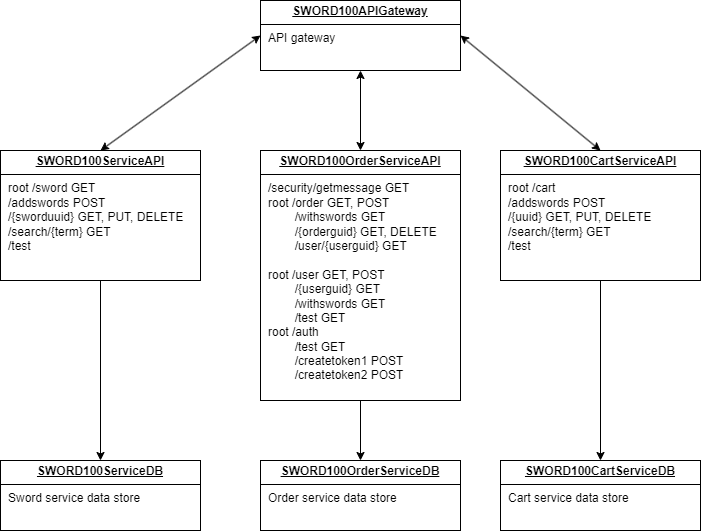

The diagram above was exported from draw.io. Its source (the exported page's mxGraphModel, read from the mxfile embedded in the PNG):
<mxGraphModel dx="1221" dy="626" grid="1" gridSize="10" guides="1" tooltips="1" connect="1" arrows="1" fold="1" page="1" pageScale="1" pageWidth="827" pageHeight="1169" math="0" shadow="0">
  <root>
    <mxCell id="WIyWlLk6GJQsqaUBKTNV-0" />
    <mxCell id="WIyWlLk6GJQsqaUBKTNV-1" parent="WIyWlLk6GJQsqaUBKTNV-0" />
    <mxCell id="rPX6pf22LgFPTwyzzRkb-7" style="edgeStyle=orthogonalEdgeStyle;rounded=0;orthogonalLoop=1;jettySize=auto;html=1;exitX=0.5;exitY=1;exitDx=0;exitDy=0;entryX=0.5;entryY=0;entryDx=0;entryDy=0;" edge="1" parent="WIyWlLk6GJQsqaUBKTNV-1" source="DW-CfuFZdtoIQdhJjorf-24" target="rPX6pf22LgFPTwyzzRkb-2">
      <mxGeometry relative="1" as="geometry" />
    </mxCell>
    <mxCell id="DW-CfuFZdtoIQdhJjorf-24" value="&lt;p style=&quot;margin: 4px 0px 0px; text-align: center;&quot;&gt;&lt;b&gt;&lt;u&gt;SWORD100ServiceAPI&lt;/u&gt;&lt;/b&gt;&lt;br&gt;&lt;/p&gt;&lt;hr size=&quot;1&quot; style=&quot;border-style:solid;&quot;&gt;&lt;p style=&quot;margin:0px;margin-left:8px;&quot;&gt;root /sword GET&lt;/p&gt;&lt;p style=&quot;margin:0px;margin-left:8px;&quot;&gt;&lt;span style=&quot;background-color: initial;&quot;&gt;/addswords POST&lt;/span&gt;&lt;br&gt;&lt;/p&gt;&lt;p style=&quot;margin:0px;margin-left:8px;&quot;&gt;&lt;span style=&quot;background-color: initial;&quot;&gt;/{sworduuid} GET, PUT, DELETE&lt;/span&gt;&lt;br&gt;&lt;/p&gt;&lt;p style=&quot;margin:0px;margin-left:8px;&quot;&gt;&lt;span style=&quot;background-color: initial;&quot;&gt;/search/{term} GET&lt;/span&gt;&lt;/p&gt;&lt;p style=&quot;margin:0px;margin-left:8px;&quot;&gt;&lt;span style=&quot;background-color: initial;&quot;&gt;/test&lt;/span&gt;&lt;/p&gt;" style="verticalAlign=top;align=left;overflow=fill;html=1;whiteSpace=wrap;" parent="WIyWlLk6GJQsqaUBKTNV-1" vertex="1">
      <mxGeometry x="70" y="410" width="200" height="130" as="geometry" />
    </mxCell>
    <mxCell id="rPX6pf22LgFPTwyzzRkb-9" style="edgeStyle=orthogonalEdgeStyle;rounded=0;orthogonalLoop=1;jettySize=auto;html=1;exitX=0.5;exitY=1;exitDx=0;exitDy=0;" edge="1" parent="WIyWlLk6GJQsqaUBKTNV-1" source="rPX6pf22LgFPTwyzzRkb-0" target="rPX6pf22LgFPTwyzzRkb-3">
      <mxGeometry relative="1" as="geometry" />
    </mxCell>
    <mxCell id="rPX6pf22LgFPTwyzzRkb-0" value="&lt;p style=&quot;margin: 4px 0px 0px; text-align: center;&quot;&gt;&lt;b&gt;&lt;u&gt;SWORD100CartServiceAPI&lt;/u&gt;&lt;/b&gt;&lt;br&gt;&lt;/p&gt;&lt;hr size=&quot;1&quot; style=&quot;border-style:solid;&quot;&gt;&lt;p style=&quot;margin:0px;margin-left:8px;&quot;&gt;root /cart&lt;/p&gt;&lt;p style=&quot;margin:0px;margin-left:8px;&quot;&gt;&lt;span style=&quot;background-color: initial;&quot;&gt;/addswords POST&lt;/span&gt;&lt;br&gt;&lt;/p&gt;&lt;p style=&quot;margin:0px;margin-left:8px;&quot;&gt;&lt;span style=&quot;background-color: initial;&quot;&gt;/{uuid} GET, PUT, DELETE&lt;/span&gt;&lt;br&gt;&lt;/p&gt;&lt;p style=&quot;margin:0px;margin-left:8px;&quot;&gt;&lt;span style=&quot;background-color: initial;&quot;&gt;/search/{term} GET&lt;/span&gt;&lt;/p&gt;&lt;p style=&quot;margin:0px;margin-left:8px;&quot;&gt;&lt;span style=&quot;background-color: initial;&quot;&gt;/test&lt;/span&gt;&lt;/p&gt;" style="verticalAlign=top;align=left;overflow=fill;html=1;whiteSpace=wrap;" vertex="1" parent="WIyWlLk6GJQsqaUBKTNV-1">
      <mxGeometry x="570" y="410" width="200" height="130" as="geometry" />
    </mxCell>
    <mxCell id="rPX6pf22LgFPTwyzzRkb-8" style="edgeStyle=orthogonalEdgeStyle;rounded=0;orthogonalLoop=1;jettySize=auto;html=1;exitX=0.5;exitY=1;exitDx=0;exitDy=0;entryX=0.5;entryY=0;entryDx=0;entryDy=0;" edge="1" parent="WIyWlLk6GJQsqaUBKTNV-1" source="rPX6pf22LgFPTwyzzRkb-1" target="rPX6pf22LgFPTwyzzRkb-4">
      <mxGeometry relative="1" as="geometry" />
    </mxCell>
    <mxCell id="rPX6pf22LgFPTwyzzRkb-1" value="&lt;p style=&quot;margin: 4px 0px 0px; text-align: center;&quot;&gt;&lt;b&gt;&lt;u&gt;SWORD100OrderServiceAPI&lt;/u&gt;&lt;/b&gt;&lt;br&gt;&lt;/p&gt;&lt;hr size=&quot;1&quot; style=&quot;border-style:solid;&quot;&gt;&lt;p style=&quot;margin:0px;margin-left:8px;&quot;&gt;/security/getmessage GET&lt;/p&gt;&lt;p style=&quot;margin:0px;margin-left:8px;&quot;&gt;root /order GET, POST&lt;/p&gt;&lt;p style=&quot;margin:0px;margin-left:8px;&quot;&gt;&lt;span style=&quot;white-space: pre;&quot;&gt;&#09;&lt;/span&gt;/withswords GET&lt;/p&gt;&lt;p style=&quot;margin:0px;margin-left:8px;&quot;&gt;&lt;span style=&quot;white-space: pre;&quot;&gt;&#09;&lt;/span&gt;/{orderguid} GET, DELETE&lt;/p&gt;&lt;p style=&quot;margin:0px;margin-left:8px;&quot;&gt;&lt;span style=&quot;white-space: pre;&quot;&gt;&#09;&lt;/span&gt;/user/{userguid} GET&lt;/p&gt;&lt;p style=&quot;margin:0px;margin-left:8px;&quot;&gt;&lt;br&gt;&lt;/p&gt;&lt;p style=&quot;margin:0px;margin-left:8px;&quot;&gt;root /user GET, POST&lt;/p&gt;&lt;p style=&quot;margin:0px;margin-left:8px;&quot;&gt;&lt;span style=&quot;white-space: pre;&quot;&gt;&#09;&lt;/span&gt;/{userguid} GET&lt;br&gt;&lt;/p&gt;&lt;p style=&quot;margin:0px;margin-left:8px;&quot;&gt;&lt;span style=&quot;white-space: pre;&quot;&gt;&#09;&lt;/span&gt;/withswords GET&lt;br&gt;&lt;/p&gt;&lt;p style=&quot;margin:0px;margin-left:8px;&quot;&gt;&lt;span style=&quot;white-space: pre;&quot;&gt;&#09;&lt;/span&gt;/test GET&lt;br&gt;&lt;/p&gt;&lt;p style=&quot;margin:0px;margin-left:8px;&quot;&gt;root /auth&lt;/p&gt;&lt;p style=&quot;margin:0px;margin-left:8px;&quot;&gt;&lt;span style=&quot;white-space: pre;&quot;&gt;&#09;&lt;/span&gt;/test GET&lt;br&gt;&lt;/p&gt;&lt;p style=&quot;margin:0px;margin-left:8px;&quot;&gt;&lt;span style=&quot;white-space: pre;&quot;&gt;&#09;&lt;/span&gt;/createtoken1 POST&lt;br&gt;&lt;/p&gt;&lt;p style=&quot;margin:0px;margin-left:8px;&quot;&gt;&lt;span style=&quot;white-space: pre;&quot;&gt;&#09;&lt;/span&gt;/createtoken2 POST&lt;br&gt;&lt;/p&gt;" style="verticalAlign=top;align=left;overflow=fill;html=1;whiteSpace=wrap;" vertex="1" parent="WIyWlLk6GJQsqaUBKTNV-1">
      <mxGeometry x="330" y="410" width="200" height="250" as="geometry" />
    </mxCell>
    <mxCell id="rPX6pf22LgFPTwyzzRkb-2" value="&lt;p style=&quot;margin: 4px 0px 0px; text-align: center;&quot;&gt;&lt;b&gt;&lt;u&gt;SWORD100ServiceDB&lt;/u&gt;&lt;/b&gt;&lt;br&gt;&lt;/p&gt;&lt;hr size=&quot;1&quot; style=&quot;border-style:solid;&quot;&gt;&lt;p style=&quot;margin:0px;margin-left:8px;&quot;&gt;Sword service data store&lt;/p&gt;" style="verticalAlign=top;align=left;overflow=fill;html=1;whiteSpace=wrap;" vertex="1" parent="WIyWlLk6GJQsqaUBKTNV-1">
      <mxGeometry x="70" y="720" width="200" height="70" as="geometry" />
    </mxCell>
    <mxCell id="rPX6pf22LgFPTwyzzRkb-3" value="&lt;p style=&quot;margin: 4px 0px 0px; text-align: center;&quot;&gt;&lt;b&gt;&lt;u&gt;SWORD100CartServiceDB&lt;/u&gt;&lt;/b&gt;&lt;br&gt;&lt;/p&gt;&lt;hr size=&quot;1&quot; style=&quot;border-style:solid;&quot;&gt;&lt;p style=&quot;margin:0px;margin-left:8px;&quot;&gt;Cart service data store&lt;/p&gt;" style="verticalAlign=top;align=left;overflow=fill;html=1;whiteSpace=wrap;" vertex="1" parent="WIyWlLk6GJQsqaUBKTNV-1">
      <mxGeometry x="570" y="720" width="200" height="70" as="geometry" />
    </mxCell>
    <mxCell id="rPX6pf22LgFPTwyzzRkb-4" value="&lt;p style=&quot;margin: 4px 0px 0px; text-align: center;&quot;&gt;&lt;b&gt;&lt;u&gt;SWORD100OrderServiceDB&lt;/u&gt;&lt;/b&gt;&lt;br&gt;&lt;/p&gt;&lt;hr size=&quot;1&quot; style=&quot;border-style:solid;&quot;&gt;&lt;p style=&quot;margin:0px;margin-left:8px;&quot;&gt;Order service data store&lt;/p&gt;" style="verticalAlign=top;align=left;overflow=fill;html=1;whiteSpace=wrap;" vertex="1" parent="WIyWlLk6GJQsqaUBKTNV-1">
      <mxGeometry x="330" y="720" width="200" height="70" as="geometry" />
    </mxCell>
    <mxCell id="rPX6pf22LgFPTwyzzRkb-5" style="edgeStyle=orthogonalEdgeStyle;rounded=0;orthogonalLoop=1;jettySize=auto;html=1;exitX=0.5;exitY=1;exitDx=0;exitDy=0;" edge="1" parent="WIyWlLk6GJQsqaUBKTNV-1" source="rPX6pf22LgFPTwyzzRkb-1" target="rPX6pf22LgFPTwyzzRkb-1">
      <mxGeometry relative="1" as="geometry" />
    </mxCell>
    <mxCell id="rPX6pf22LgFPTwyzzRkb-10" value="&lt;p style=&quot;margin: 4px 0px 0px; text-align: center;&quot;&gt;&lt;b&gt;&lt;u&gt;SWORD100APIGateway&lt;/u&gt;&lt;/b&gt;&lt;br&gt;&lt;/p&gt;&lt;hr size=&quot;1&quot; style=&quot;border-style:solid;&quot;&gt;&lt;p style=&quot;margin:0px;margin-left:8px;&quot;&gt;API gateway&lt;/p&gt;" style="verticalAlign=top;align=left;overflow=fill;html=1;whiteSpace=wrap;" vertex="1" parent="WIyWlLk6GJQsqaUBKTNV-1">
      <mxGeometry x="330" y="260" width="200" height="70" as="geometry" />
    </mxCell>
    <mxCell id="rPX6pf22LgFPTwyzzRkb-14" value="" style="endArrow=classic;startArrow=classic;html=1;rounded=0;exitX=0.5;exitY=0;exitDx=0;exitDy=0;entryX=0;entryY=0.5;entryDx=0;entryDy=0;" edge="1" parent="WIyWlLk6GJQsqaUBKTNV-1" source="DW-CfuFZdtoIQdhJjorf-24" target="rPX6pf22LgFPTwyzzRkb-10">
      <mxGeometry width="50" height="50" relative="1" as="geometry">
        <mxPoint x="350" y="340" as="sourcePoint" />
        <mxPoint x="400" y="290" as="targetPoint" />
      </mxGeometry>
    </mxCell>
    <mxCell id="rPX6pf22LgFPTwyzzRkb-15" value="" style="endArrow=classic;startArrow=classic;html=1;rounded=0;exitX=0.5;exitY=0;exitDx=0;exitDy=0;entryX=1;entryY=0.5;entryDx=0;entryDy=0;" edge="1" parent="WIyWlLk6GJQsqaUBKTNV-1" source="rPX6pf22LgFPTwyzzRkb-0" target="rPX6pf22LgFPTwyzzRkb-10">
      <mxGeometry width="50" height="50" relative="1" as="geometry">
        <mxPoint x="180" y="420" as="sourcePoint" />
        <mxPoint x="340" y="305" as="targetPoint" />
      </mxGeometry>
    </mxCell>
    <mxCell id="rPX6pf22LgFPTwyzzRkb-16" value="" style="endArrow=classic;startArrow=classic;html=1;rounded=0;exitX=0.5;exitY=0;exitDx=0;exitDy=0;entryX=0.5;entryY=1;entryDx=0;entryDy=0;" edge="1" parent="WIyWlLk6GJQsqaUBKTNV-1" source="rPX6pf22LgFPTwyzzRkb-1" target="rPX6pf22LgFPTwyzzRkb-10">
      <mxGeometry width="50" height="50" relative="1" as="geometry">
        <mxPoint x="680" y="420" as="sourcePoint" />
        <mxPoint x="540" y="305" as="targetPoint" />
      </mxGeometry>
    </mxCell>
  </root>
</mxGraphModel>